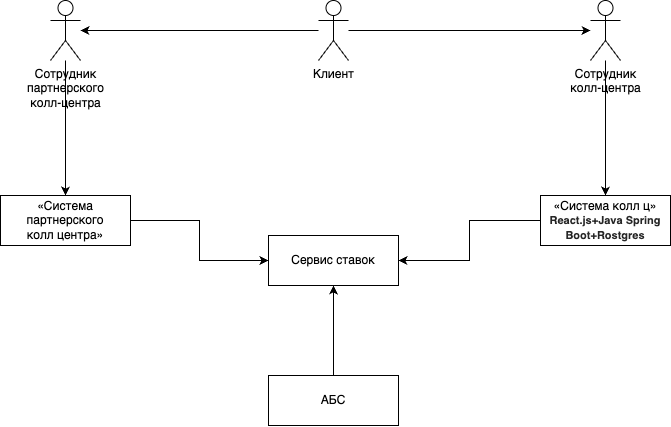

The diagram above was exported from draw.io. Its source (the exported page's mxGraphModel, read from the mxfile embedded in the PNG):
<mxGraphModel dx="1148" dy="568" grid="1" gridSize="10" guides="1" tooltips="1" connect="1" arrows="1" fold="1" page="1" pageScale="1" pageWidth="827" pageHeight="1169" math="0" shadow="0">
  <root>
    <mxCell id="0" />
    <mxCell id="1" parent="0" />
    <mxCell id="HDk51SFS3CXHVfOp8d9Q-41" style="edgeStyle=orthogonalEdgeStyle;rounded=0;orthogonalLoop=1;jettySize=auto;html=1;" edge="1" parent="1" source="HDk51SFS3CXHVfOp8d9Q-2" target="HDk51SFS3CXHVfOp8d9Q-10">
      <mxGeometry relative="1" as="geometry" />
    </mxCell>
    <mxCell id="HDk51SFS3CXHVfOp8d9Q-42" style="edgeStyle=orthogonalEdgeStyle;rounded=0;orthogonalLoop=1;jettySize=auto;html=1;" edge="1" parent="1" source="HDk51SFS3CXHVfOp8d9Q-2" target="HDk51SFS3CXHVfOp8d9Q-39">
      <mxGeometry relative="1" as="geometry" />
    </mxCell>
    <mxCell id="HDk51SFS3CXHVfOp8d9Q-2" value="Клиент" style="shape=umlActor;verticalLabelPosition=bottom;verticalAlign=top;html=1;" vertex="1" parent="1">
      <mxGeometry x="398" y="45" width="30" height="60" as="geometry" />
    </mxCell>
    <mxCell id="HDk51SFS3CXHVfOp8d9Q-44" style="edgeStyle=orthogonalEdgeStyle;rounded=0;orthogonalLoop=1;jettySize=auto;html=1;" edge="1" parent="1" source="HDk51SFS3CXHVfOp8d9Q-10" target="HDk51SFS3CXHVfOp8d9Q-13">
      <mxGeometry relative="1" as="geometry" />
    </mxCell>
    <mxCell id="HDk51SFS3CXHVfOp8d9Q-10" value="Сотрудник&lt;div&gt;колл-центра&lt;/div&gt;" style="shape=umlActor;verticalLabelPosition=bottom;verticalAlign=top;html=1;" vertex="1" parent="1">
      <mxGeometry x="670" y="45" width="30" height="60" as="geometry" />
    </mxCell>
    <mxCell id="HDk51SFS3CXHVfOp8d9Q-48" style="edgeStyle=orthogonalEdgeStyle;rounded=0;orthogonalLoop=1;jettySize=auto;html=1;" edge="1" parent="1" source="HDk51SFS3CXHVfOp8d9Q-13" target="HDk51SFS3CXHVfOp8d9Q-45">
      <mxGeometry relative="1" as="geometry" />
    </mxCell>
    <mxCell id="HDk51SFS3CXHVfOp8d9Q-13" value="«Система колл ц»&lt;br&gt;&lt;span style=&quot;color: rgba(0, 0, 0, 0.85); font-family: &amp;quot;YS Text&amp;quot;, sans-serif; text-align: left; white-space-collapse: preserve-breaks; background-color: rgb(255, 255, 255);&quot;&gt;&lt;b style=&quot;&quot;&gt;&lt;font style=&quot;font-size: 11px;&quot;&gt;React.js+&lt;/font&gt;&lt;/b&gt;&lt;/span&gt;&lt;span style=&quot;color: rgba(0, 0, 0, 0.85); font-family: &amp;quot;YS Text&amp;quot;, sans-serif; text-align: left; white-space-collapse: preserve-breaks; background-color: rgb(255, 255, 255);&quot;&gt;&lt;b style=&quot;&quot;&gt;&lt;font style=&quot;font-size: 11px;&quot;&gt;Java Spring Boot+Rostgres&lt;/font&gt;&lt;/b&gt;&lt;/span&gt;" style="html=1;whiteSpace=wrap;" vertex="1" parent="1">
      <mxGeometry x="620" y="240" width="130" height="50" as="geometry" />
    </mxCell>
    <mxCell id="HDk51SFS3CXHVfOp8d9Q-47" style="edgeStyle=orthogonalEdgeStyle;rounded=0;orthogonalLoop=1;jettySize=auto;html=1;" edge="1" parent="1" source="HDk51SFS3CXHVfOp8d9Q-35" target="HDk51SFS3CXHVfOp8d9Q-45">
      <mxGeometry relative="1" as="geometry" />
    </mxCell>
    <mxCell id="HDk51SFS3CXHVfOp8d9Q-35" value="«Система партнерского&lt;div&gt;колл центра»&lt;br&gt;&lt;/div&gt;" style="html=1;whiteSpace=wrap;" vertex="1" parent="1">
      <mxGeometry x="80" y="240" width="130" height="50" as="geometry" />
    </mxCell>
    <mxCell id="HDk51SFS3CXHVfOp8d9Q-43" style="edgeStyle=orthogonalEdgeStyle;rounded=0;orthogonalLoop=1;jettySize=auto;html=1;entryX=0.5;entryY=0;entryDx=0;entryDy=0;" edge="1" parent="1" source="HDk51SFS3CXHVfOp8d9Q-39" target="HDk51SFS3CXHVfOp8d9Q-35">
      <mxGeometry relative="1" as="geometry" />
    </mxCell>
    <mxCell id="HDk51SFS3CXHVfOp8d9Q-39" value="Сотрудник&lt;br&gt;партнерского&lt;br&gt;&lt;div&gt;колл-центра&lt;/div&gt;" style="shape=umlActor;verticalLabelPosition=bottom;verticalAlign=top;html=1;" vertex="1" parent="1">
      <mxGeometry x="130" y="45" width="30" height="60" as="geometry" />
    </mxCell>
    <mxCell id="HDk51SFS3CXHVfOp8d9Q-45" value="Сервис ставок" style="html=1;whiteSpace=wrap;" vertex="1" parent="1">
      <mxGeometry x="348" y="280" width="130" height="50" as="geometry" />
    </mxCell>
    <mxCell id="HDk51SFS3CXHVfOp8d9Q-49" style="edgeStyle=orthogonalEdgeStyle;rounded=0;orthogonalLoop=1;jettySize=auto;html=1;entryX=0.5;entryY=1;entryDx=0;entryDy=0;" edge="1" parent="1" source="HDk51SFS3CXHVfOp8d9Q-46" target="HDk51SFS3CXHVfOp8d9Q-45">
      <mxGeometry relative="1" as="geometry" />
    </mxCell>
    <mxCell id="HDk51SFS3CXHVfOp8d9Q-46" value="АБС" style="html=1;whiteSpace=wrap;" vertex="1" parent="1">
      <mxGeometry x="348" y="420" width="130" height="50" as="geometry" />
    </mxCell>
  </root>
</mxGraphModel>